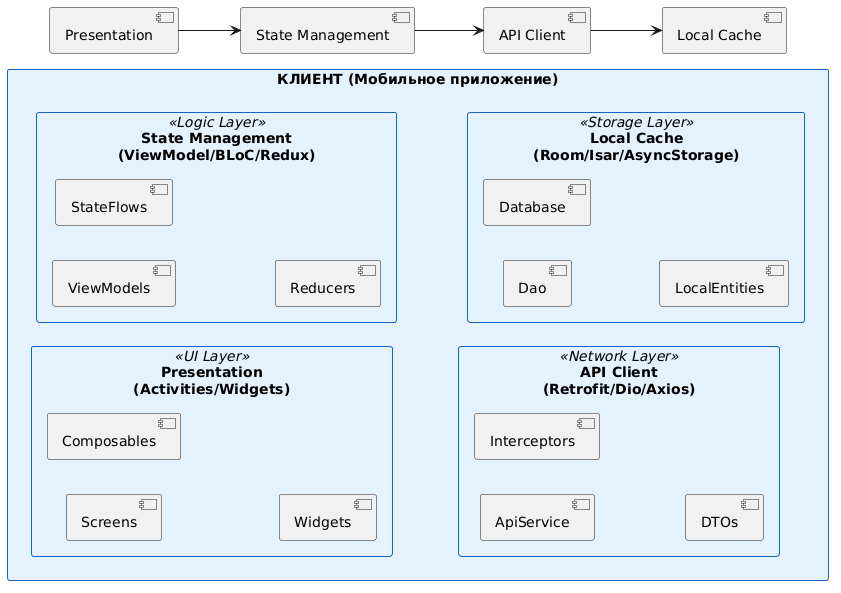

The diagram above was rendered by PlantUML. Its source (embedded in the PNG):
@startuml
skinparam linetype ortho
skinparam packageStyle rectangle
skinparam backgroundColor #FFFFFF
skinparam packageBackgroundColor #E3F2FD
skinparam packageBorderColor #1565C0
left to right direction

rectangle "КЛИЕНТ (Мобильное приложение)" {
    
    package "Presentation\n(Activities/Widgets)" <<UI Layer>> {
        [Screens]
        [Composables]
        [Widgets]
    }

    package "State Management\n(ViewModel/BLoC/Redux)" <<Logic Layer>> {
        [ViewModels]
        [StateFlows]
        [Reducers]
    }

    package "API Client\n(Retrofit/Dio/Axios)" <<Network Layer>> {
        [ApiService]
        [Interceptors]
        [DTOs]
    }
    
    package "Local Cache\n(Room/Isar/AsyncStorage)" <<Storage Layer>> {
        [Dao]
        [Database]
        [LocalEntities]
    }
}

' Зависимости согласно схеме (сверху вниз)
[Presentation] --> [State Management]
[State Management] --> [API Client]
[API Client] --> [Local Cache]
@enduml